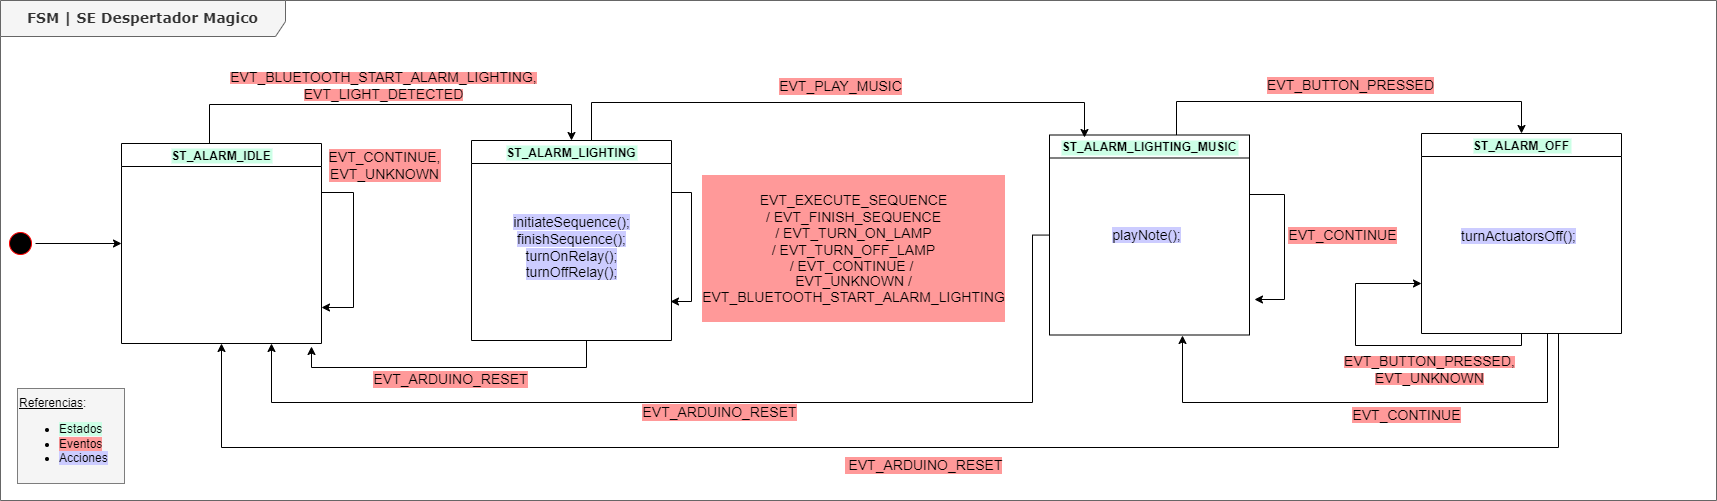

The diagram above was exported from draw.io. Its source (the exported page's mxGraphModel, read from the mxfile embedded in the PNG):
<mxGraphModel dx="2316" dy="770" grid="0" gridSize="10" guides="1" tooltips="1" connect="1" arrows="1" fold="1" page="1" pageScale="1" pageWidth="1100" pageHeight="850" background="none" math="0" shadow="0">
  <root>
    <mxCell id="ms-pqIwlXQJXZhszwik8-0" />
    <mxCell id="ms-pqIwlXQJXZhszwik8-1" parent="ms-pqIwlXQJXZhszwik8-0" />
    <mxCell id="ms-pqIwlXQJXZhszwik8-2" value="&lt;b&gt;&lt;font style=&quot;font-size: 14px&quot;&gt;FSM | SE Despertador Magico&lt;/font&gt;&lt;/b&gt;" style="shape=umlFrame;whiteSpace=wrap;html=1;rounded=1;shadow=0;comic=0;labelBackgroundColor=none;strokeWidth=1;fontFamily=Verdana;fontSize=12;align=center;width=285;height=36;fillColor=#f5f5f5;fontColor=#333333;strokeColor=#666666;" parent="ms-pqIwlXQJXZhszwik8-1" vertex="1">
      <mxGeometry x="-253" y="245" width="1716" height="500" as="geometry" />
    </mxCell>
    <mxCell id="E_7jHJkik8rr5_9cvdeW-6" style="edgeStyle=orthogonalEdgeStyle;rounded=0;orthogonalLoop=1;jettySize=auto;html=1;entryX=0;entryY=0.5;entryDx=0;entryDy=0;fontColor=#000000;" parent="ms-pqIwlXQJXZhszwik8-1" source="ms-pqIwlXQJXZhszwik8-4" target="E_7jHJkik8rr5_9cvdeW-5" edge="1">
      <mxGeometry relative="1" as="geometry" />
    </mxCell>
    <mxCell id="ms-pqIwlXQJXZhszwik8-4" value="" style="ellipse;html=1;shape=startState;fillColor=#000000;strokeColor=#ff0000;rounded=1;shadow=0;comic=0;labelBackgroundColor=none;fontFamily=Verdana;fontSize=12;fontColor=#000000;align=center;direction=south;" parent="ms-pqIwlXQJXZhszwik8-1" vertex="1">
      <mxGeometry x="-248" y="473" width="30" height="30" as="geometry" />
    </mxCell>
    <mxCell id="E_7jHJkik8rr5_9cvdeW-0" value="&lt;u style=&quot;line-height: 0.1&quot;&gt;Referencias&lt;/u&gt;:&lt;br&gt;&lt;ul&gt;&lt;li&gt;&lt;span style=&quot;background-color: rgb(204 , 255 , 230)&quot;&gt;Estados&lt;/span&gt;&lt;/li&gt;&lt;li&gt;&lt;span style=&quot;background-color: rgb(255 , 153 , 153)&quot;&gt;Eventos&lt;/span&gt;&lt;/li&gt;&lt;li&gt;&lt;span style=&quot;background-color: rgb(204 , 204 , 255)&quot;&gt;Acciones&lt;/span&gt;&lt;/li&gt;&lt;/ul&gt;" style="text;html=1;strokeColor=default;fillColor=#F5F5F5;align=left;verticalAlign=middle;whiteSpace=wrap;rounded=0;dashed=1;dashPattern=1 1;" parent="ms-pqIwlXQJXZhszwik8-1" vertex="1">
      <mxGeometry x="-236" y="633" width="107" height="95" as="geometry" />
    </mxCell>
    <mxCell id="E_7jHJkik8rr5_9cvdeW-12" value="&lt;span style=&quot;background-color: rgb(255 , 153 , 153)&quot;&gt;&lt;font style=&quot;&quot;&gt;&lt;span style=&quot;font-size: 14px;&quot;&gt;EVT_BLUETOOTH_START_ALARM_LIGHTING,&lt;/span&gt;&lt;br&gt;&lt;span style=&quot;font-size: 14px;&quot;&gt;EVT_LIGHT_DETECTED&lt;/span&gt;&lt;/font&gt;&lt;/span&gt;" style="edgeStyle=orthogonalEdgeStyle;rounded=0;orthogonalLoop=1;jettySize=auto;html=1;entryX=0.5;entryY=0;entryDx=0;entryDy=0;fontColor=#000000;" parent="ms-pqIwlXQJXZhszwik8-1" source="E_7jHJkik8rr5_9cvdeW-5" target="E_7jHJkik8rr5_9cvdeW-11" edge="1">
      <mxGeometry x="-0.0265" y="19" relative="1" as="geometry">
        <Array as="points">
          <mxPoint x="-44" y="349" />
          <mxPoint x="318" y="349" />
        </Array>
        <mxPoint as="offset" />
      </mxGeometry>
    </mxCell>
    <mxCell id="E_7jHJkik8rr5_9cvdeW-23" value="&lt;span style=&quot;text-align: center; text-indent: 0px; background-color: rgb(255, 153, 153); display: inline; float: none;&quot;&gt;&lt;font face=&quot;helvetica&quot;&gt;EVT_CONTINUE,&lt;/font&gt;&lt;br&gt;&lt;font face=&quot;helvetica&quot;&gt;EVT_UNKNOWN&lt;/font&gt;&lt;br&gt;&lt;/span&gt;" style="edgeStyle=orthogonalEdgeStyle;rounded=0;orthogonalLoop=1;jettySize=auto;html=1;labelBackgroundColor=#FF9999;fontSize=14;fontColor=#000000;" parent="ms-pqIwlXQJXZhszwik8-1" source="E_7jHJkik8rr5_9cvdeW-5" edge="1">
      <mxGeometry x="-0.6425" y="41" relative="1" as="geometry">
        <mxPoint x="68" y="552" as="targetPoint" />
        <Array as="points">
          <mxPoint x="100" y="437" />
          <mxPoint x="100" y="552" />
          <mxPoint x="68" y="552" />
        </Array>
        <mxPoint x="-10" y="-26" as="offset" />
      </mxGeometry>
    </mxCell>
    <mxCell id="E_7jHJkik8rr5_9cvdeW-5" value="ST_ALARM_IDLE" style="swimlane;labelBackgroundColor=#CCFFE6;fontColor=#000000;" parent="ms-pqIwlXQJXZhszwik8-1" vertex="1">
      <mxGeometry x="-132" y="388" width="200" height="200" as="geometry" />
    </mxCell>
    <mxCell id="E_7jHJkik8rr5_9cvdeW-14" value="&lt;font style=&quot;font-size: 14px&quot;&gt;EVT_BUTTON_PRESSED&lt;/font&gt;" style="edgeStyle=orthogonalEdgeStyle;rounded=0;orthogonalLoop=1;jettySize=auto;html=1;labelBackgroundColor=#FF9999;fontColor=#000000;" parent="ms-pqIwlXQJXZhszwik8-1" source="E_7jHJkik8rr5_9cvdeW-8" target="E_7jHJkik8rr5_9cvdeW-9" edge="1">
      <mxGeometry x="0.0125" y="16" relative="1" as="geometry">
        <Array as="points">
          <mxPoint x="923" y="346" />
          <mxPoint x="1268" y="346" />
        </Array>
        <mxPoint as="offset" />
        <mxPoint x="1272" y="367" as="targetPoint" />
      </mxGeometry>
    </mxCell>
    <mxCell id="E_7jHJkik8rr5_9cvdeW-20" value="&lt;span style=&quot;color: rgb(0 , 0 , 0) ; font-family: &amp;#34;helvetica&amp;#34; ; font-style: normal ; font-weight: 400 ; letter-spacing: normal ; text-align: center ; text-indent: 0px ; text-transform: none ; word-spacing: 0px ; background-color: rgb(255 , 153 , 153) ; display: inline ; float: none&quot;&gt;&lt;font style=&quot;font-size: 14px&quot;&gt;EVT_ARDUINO_RESET&lt;/font&gt;&lt;/span&gt;" style="edgeStyle=orthogonalEdgeStyle;rounded=0;orthogonalLoop=1;jettySize=auto;html=1;entryX=0.75;entryY=1;entryDx=0;entryDy=0;labelBackgroundColor=#FF9999;fontSize=14;fontColor=#000000;" parent="ms-pqIwlXQJXZhszwik8-1" source="E_7jHJkik8rr5_9cvdeW-8" target="E_7jHJkik8rr5_9cvdeW-5" edge="1">
      <mxGeometry x="-0.008" y="10" relative="1" as="geometry">
        <Array as="points">
          <mxPoint x="779" y="647" />
          <mxPoint x="18" y="647" />
        </Array>
        <mxPoint x="1" as="offset" />
      </mxGeometry>
    </mxCell>
    <mxCell id="E_7jHJkik8rr5_9cvdeW-21" value="&lt;span style=&quot;color: rgb(0 , 0 , 0) ; font-family: &amp;quot;helvetica&amp;quot; ; font-size: 14px ; font-style: normal ; font-weight: 400 ; letter-spacing: normal ; text-align: center ; text-indent: 0px ; text-transform: none ; word-spacing: 0px ; background-color: rgb(255 , 153 , 153) ; display: inline ; float: none&quot;&gt;EVT_CONTINUE&lt;/span&gt;" style="edgeStyle=orthogonalEdgeStyle;rounded=0;orthogonalLoop=1;jettySize=auto;html=1;labelBackgroundColor=#FF9999;fontSize=14;fontColor=#000000;" parent="ms-pqIwlXQJXZhszwik8-1" source="E_7jHJkik8rr5_9cvdeW-8" edge="1">
      <mxGeometry x="-0.1122" y="58" relative="1" as="geometry">
        <mxPoint x="1001" y="544" as="targetPoint" />
        <Array as="points">
          <mxPoint x="1031" y="439" />
          <mxPoint x="1031" y="544" />
        </Array>
        <mxPoint as="offset" />
      </mxGeometry>
    </mxCell>
    <mxCell id="E_7jHJkik8rr5_9cvdeW-8" value="ST_ALARM_LIGHTING_MUSIC" style="swimlane;labelBackgroundColor=#CCFFE6;fontColor=#000000;" parent="ms-pqIwlXQJXZhszwik8-1" vertex="1">
      <mxGeometry x="796" y="379.5" width="200" height="200" as="geometry" />
    </mxCell>
    <mxCell id="E_7jHJkik8rr5_9cvdeW-26" value="&lt;span style=&quot;background-color: rgb(204 , 204 , 255)&quot;&gt;playNote();&lt;/span&gt;" style="text;html=1;strokeColor=none;fillColor=none;align=center;verticalAlign=middle;whiteSpace=wrap;rounded=0;labelBackgroundColor=none;fontSize=14;fontColor=#000000;" parent="E_7jHJkik8rr5_9cvdeW-8" vertex="1">
      <mxGeometry x="22" y="39.5" width="151" height="121" as="geometry" />
    </mxCell>
    <mxCell id="E_7jHJkik8rr5_9cvdeW-16" value="&lt;font style=&quot;&quot;&gt;&lt;font face=&quot;helvetica&quot;&gt;&lt;span style=&quot;font-size: 14px;&quot;&gt;&amp;nbsp;EVT_ARDUINO_RESET&lt;/span&gt;&lt;/font&gt;&lt;/font&gt;" style="edgeStyle=orthogonalEdgeStyle;rounded=0;orthogonalLoop=1;jettySize=auto;html=1;entryX=0.5;entryY=1;entryDx=0;entryDy=0;labelBackgroundColor=#FF9999;fontColor=#000000;" parent="ms-pqIwlXQJXZhszwik8-1" source="E_7jHJkik8rr5_9cvdeW-9" target="E_7jHJkik8rr5_9cvdeW-5" edge="1">
      <mxGeometry x="-0.0366" y="18" relative="1" as="geometry">
        <Array as="points">
          <mxPoint x="1305" y="692" />
          <mxPoint x="-32" y="692" />
        </Array>
        <mxPoint as="offset" />
      </mxGeometry>
    </mxCell>
    <mxCell id="8b40SoUW7cMDCmVW_AKW-0" style="edgeStyle=orthogonalEdgeStyle;rounded=0;orthogonalLoop=1;jettySize=auto;html=1;fontSize=14;exitX=0.25;exitY=1;exitDx=0;exitDy=0;strokeColor=#000000;fontColor=#FF9999;" parent="ms-pqIwlXQJXZhszwik8-1" source="E_7jHJkik8rr5_9cvdeW-9" edge="1">
      <mxGeometry relative="1" as="geometry">
        <mxPoint x="929" y="580" as="targetPoint" />
        <Array as="points">
          <mxPoint x="1294" y="578" />
          <mxPoint x="1294" y="647" />
          <mxPoint x="929" y="647" />
          <mxPoint x="929" y="580" />
        </Array>
      </mxGeometry>
    </mxCell>
    <mxCell id="8b40SoUW7cMDCmVW_AKW-1" value="&lt;span style=&quot;background-color: rgb(255, 153, 153);&quot;&gt;EVT_CONTINUE&lt;/span&gt;" style="edgeLabel;html=1;align=center;verticalAlign=middle;resizable=0;points=[];fontSize=14;" parent="8b40SoUW7cMDCmVW_AKW-0" vertex="1" connectable="0">
      <mxGeometry x="-0.086" y="1" relative="1" as="geometry">
        <mxPoint x="-22" y="11" as="offset" />
      </mxGeometry>
    </mxCell>
    <mxCell id="E_7jHJkik8rr5_9cvdeW-9" value="ST_ALARM_OFF" style="swimlane;labelBackgroundColor=#CCFFE6;fontColor=#000000;" parent="ms-pqIwlXQJXZhszwik8-1" vertex="1">
      <mxGeometry x="1168" y="378" width="200" height="200" as="geometry" />
    </mxCell>
    <mxCell id="E_7jHJkik8rr5_9cvdeW-15" value="&lt;font style=&quot;font-size: 14px&quot;&gt;EVT_PLAY_MUSIC&lt;/font&gt;" style="edgeStyle=orthogonalEdgeStyle;rounded=0;orthogonalLoop=1;jettySize=auto;html=1;labelBackgroundColor=#FF9999;fontColor=#000000;" parent="ms-pqIwlXQJXZhszwik8-1" source="E_7jHJkik8rr5_9cvdeW-11" edge="1">
      <mxGeometry x="0.0162" y="16" relative="1" as="geometry">
        <Array as="points">
          <mxPoint x="338" y="347" />
          <mxPoint x="831" y="347" />
        </Array>
        <mxPoint as="offset" />
        <mxPoint x="831" y="382" as="targetPoint" />
      </mxGeometry>
    </mxCell>
    <mxCell id="E_7jHJkik8rr5_9cvdeW-19" value="EVT_ARDUINO_RESET" style="edgeStyle=orthogonalEdgeStyle;rounded=0;orthogonalLoop=1;jettySize=auto;html=1;labelBackgroundColor=#FF9999;fontSize=14;fontColor=#000000;" parent="ms-pqIwlXQJXZhszwik8-1" source="E_7jHJkik8rr5_9cvdeW-11" edge="1">
      <mxGeometry x="0.006" y="12" relative="1" as="geometry">
        <mxPoint x="58" y="591" as="targetPoint" />
        <Array as="points">
          <mxPoint x="333" y="612" />
          <mxPoint x="58" y="612" />
          <mxPoint x="58" y="591" />
        </Array>
        <mxPoint as="offset" />
      </mxGeometry>
    </mxCell>
    <mxCell id="E_7jHJkik8rr5_9cvdeW-11" value="ST_ALARM_LIGHTING" style="swimlane;labelBackgroundColor=#CCFFE6;fontColor=#000000;" parent="ms-pqIwlXQJXZhszwik8-1" vertex="1">
      <mxGeometry x="218" y="385" width="200" height="200" as="geometry" />
    </mxCell>
    <mxCell id="E_7jHJkik8rr5_9cvdeW-25" value="&lt;div style=&quot;font-size: 14px;&quot;&gt;&lt;span style=&quot;background-color: rgb(204, 204, 255); font-size: 14px;&quot;&gt;initiateSequence();&lt;/span&gt;&lt;/div&gt;&lt;div style=&quot;font-size: 14px;&quot;&gt;&lt;span style=&quot;background-color: rgb(204, 204, 255); font-size: 14px;&quot;&gt;finishSequence();&lt;/span&gt;&lt;/div&gt;&lt;div style=&quot;font-size: 14px;&quot;&gt;&lt;span style=&quot;background-color: rgb(204, 204, 255); font-size: 14px;&quot;&gt;turnOnRelay();&lt;/span&gt;&lt;/div&gt;&lt;div style=&quot;font-size: 14px;&quot;&gt;&lt;span style=&quot;background-color: rgb(204, 204, 255); font-size: 14px;&quot;&gt;turnOffRelay();&lt;/span&gt;&lt;/div&gt;" style="text;html=1;strokeColor=none;fillColor=none;align=center;verticalAlign=middle;whiteSpace=wrap;rounded=0;labelBackgroundColor=none;fontSize=14;fontColor=#000000;" parent="E_7jHJkik8rr5_9cvdeW-11" vertex="1">
      <mxGeometry x="24.5" y="46" width="151" height="121" as="geometry" />
    </mxCell>
    <mxCell id="E_7jHJkik8rr5_9cvdeW-22" value="&lt;font style=&quot;line-height: 1.2;&quot;&gt;&lt;span style=&quot;text-align: center; text-indent: 0px; background-color: rgb(255, 153, 153); display: inline; float: none;&quot;&gt;&lt;font style=&quot;font-size: 14px;&quot; face=&quot;helvetica&quot;&gt;&lt;br&gt;EVT_EXECUTE_SEQUENCE&lt;br&gt;&lt;/font&gt;/&amp;nbsp;&lt;font style=&quot;font-size: 14px;&quot; face=&quot;helvetica&quot;&gt;EVT_FINISH_SEQUENCE&lt;br&gt;&lt;/font&gt;&lt;div style=&quot;font-size: 14px;&quot;&gt;/ EVT_TURN_ON_LAMP&lt;/div&gt;&lt;div style=&quot;font-size: 14px;&quot;&gt;/ EVT_TURN_OFF_LAMP&lt;/div&gt;&lt;div style=&quot;font-size: 14px; line-height: 1.1;&quot;&gt;/ EVT_CONTINUE /&amp;nbsp;&lt;/div&gt;&lt;div style=&quot;font-size: 14px; line-height: 1.1;&quot;&gt;EVT_UNKNOWN /&lt;br&gt;&lt;/div&gt;&lt;div style=&quot;line-height: 1.1;&quot;&gt;EVT_BLUETOOTH_START_ALARM_LIGHTING&lt;br&gt;&lt;/div&gt;&lt;/span&gt;&lt;br&gt;&lt;/font&gt;" style="edgeStyle=orthogonalEdgeStyle;rounded=0;orthogonalLoop=1;jettySize=auto;html=1;labelBackgroundColor=#FF9999;fontSize=14;fontColor=#000000;" parent="ms-pqIwlXQJXZhszwik8-1" source="E_7jHJkik8rr5_9cvdeW-11" edge="1">
      <mxGeometry x="0.0133" y="162" relative="1" as="geometry">
        <mxPoint x="417" y="546" as="targetPoint" />
        <Array as="points">
          <mxPoint x="438" y="437" />
          <mxPoint x="438" y="546" />
        </Array>
        <mxPoint as="offset" />
      </mxGeometry>
    </mxCell>
    <mxCell id="E_7jHJkik8rr5_9cvdeW-28" value="&lt;span style=&quot;background-color: rgb(204 , 204 , 255)&quot;&gt;turnActuatorsOff();&lt;/span&gt;" style="text;html=1;strokeColor=none;fillColor=none;align=center;verticalAlign=middle;whiteSpace=wrap;rounded=0;labelBackgroundColor=none;fontSize=14;fontColor=#000000;" parent="ms-pqIwlXQJXZhszwik8-1" vertex="1">
      <mxGeometry x="1190" y="420.5" width="151" height="121" as="geometry" />
    </mxCell>
    <mxCell id="b0uQJpdbfHUoDOV9IQm1-0" value="&lt;span style=&quot;orphans: 2; text-align: center; text-indent: 0px; widows: 2; background-color: rgb(255, 153, 153); text-decoration-thickness: initial; text-decoration-style: initial; text-decoration-color: initial; float: none; display: inline !important;&quot;&gt;&lt;span style=&quot;font-size: 14px;&quot;&gt;EVT_BUTTON_PRESSED,&lt;/span&gt;&lt;br&gt;&lt;span style=&quot;font-size: 14px;&quot;&gt;EVT_UNKNOWN&lt;/span&gt;&lt;br&gt;&lt;/span&gt;" style="edgeStyle=orthogonalEdgeStyle;rounded=0;orthogonalLoop=1;jettySize=auto;html=1;entryX=0;entryY=0.75;entryDx=0;entryDy=0;" parent="ms-pqIwlXQJXZhszwik8-1" source="E_7jHJkik8rr5_9cvdeW-9" target="E_7jHJkik8rr5_9cvdeW-9" edge="1">
      <mxGeometry x="-0.3203" y="24" relative="1" as="geometry">
        <Array as="points">
          <mxPoint x="1268" y="590" />
          <mxPoint x="1102" y="590" />
          <mxPoint x="1102" y="528" />
        </Array>
        <mxPoint as="offset" />
      </mxGeometry>
    </mxCell>
  </root>
</mxGraphModel>